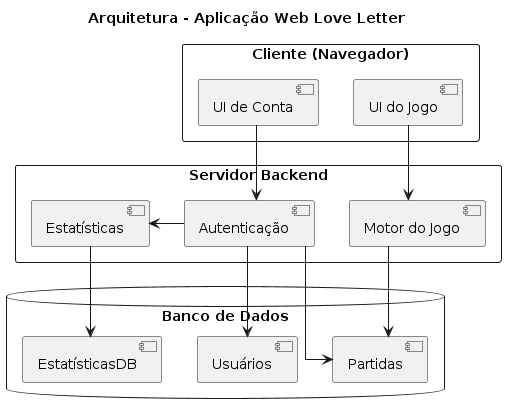

The diagram above was rendered by PlantUML. Its source (embedded in the PNG):
@startuml architecture
title Arquitetura - Aplicação Web Love Letter

skinparam packageStyle rectangle
skinparam shadowing false
skinparam linetype ortho

' Camada Cliente
package "Cliente (Navegador)" as Client {
  [UI do Jogo]
  [UI de Conta]
}

' Camada Servidor
package "Servidor Backend" as Backend {
  [Motor do Jogo]
  [Autenticação]
  [Estatísticas]
}

' Banco de Dados
database "Banco de Dados" as DB {
  [Usuários]
  [Partidas]
  [EstatísticasDB]
}

' Conexões Cliente -> Servidor
[UI de Conta] -down-> [Autenticação]

' UI do Jogo aciona Motor do Jogo (via backend)
[UI do Jogo] -right-> [Motor do Jogo]

' Conexões internas do Servidor
[Autenticação] -right-> [Estatísticas]
[Autenticação] -down-> [Usuários]
[Autenticação] -down-> [Partidas]

[Motor do Jogo] -down-> [Partidas]

[Estatísticas] -down-> [EstatísticasDB]

@enduml